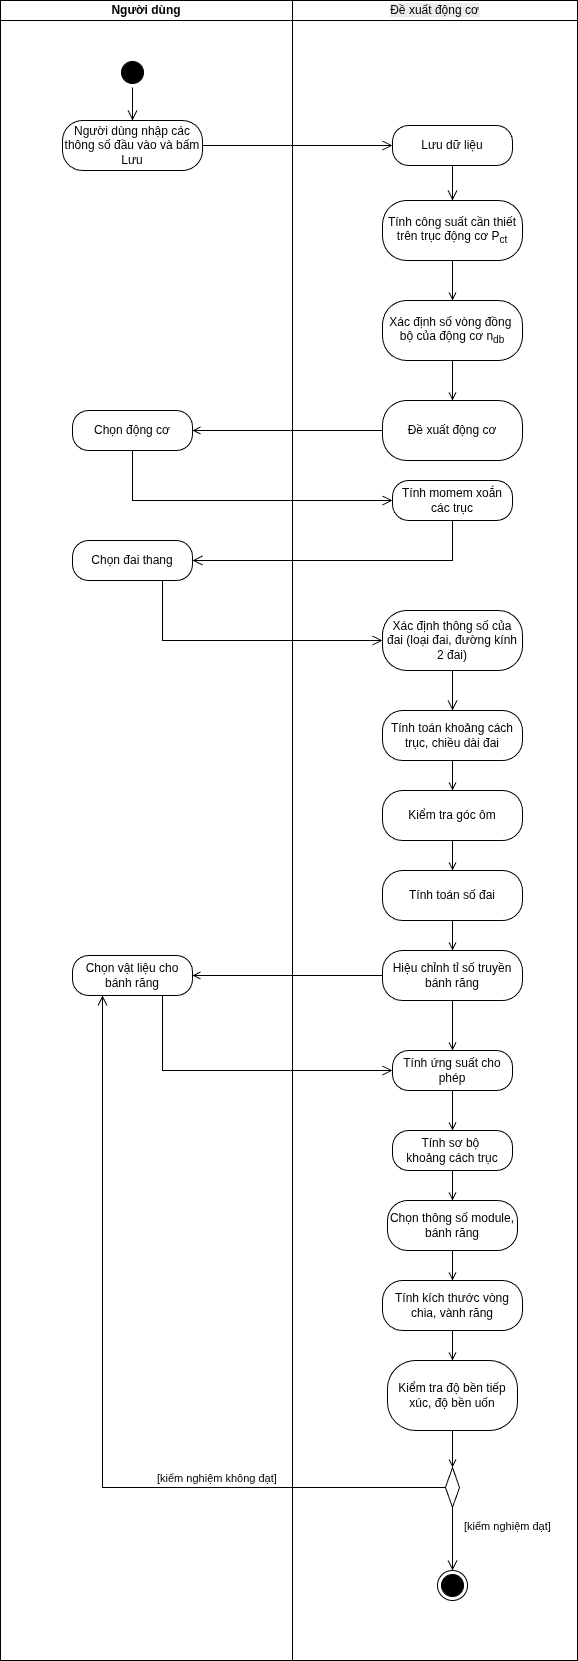

The diagram above was exported from draw.io. Its source (the exported page's mxGraphModel, read from the mxfile embedded in the PNG):
<mxGraphModel dx="2573" dy="3072" grid="1" gridSize="10" guides="1" tooltips="1" connect="1" arrows="1" fold="1" page="1" pageScale="1" pageWidth="827" pageHeight="1169" math="0" shadow="0">
  <root>
    <mxCell id="0" />
    <mxCell id="1" parent="0" />
    <mxCell id="L41pSSPudy6H0ONqAqrr-1" parent="1" style="ellipse;html=1;shape=startState;fillColor=#000000;" value="" vertex="1">
      <mxGeometry height="30" width="30" x="242" y="-1083" as="geometry" />
    </mxCell>
    <mxCell id="L41pSSPudy6H0ONqAqrr-2" edge="1" parent="1" source="L41pSSPudy6H0ONqAqrr-1" style="edgeStyle=orthogonalEdgeStyle;html=1;verticalAlign=bottom;endArrow=open;endSize=8;strokeColor=#000000;rounded=0;entryX=0.5;entryY=0;entryDx=0;entryDy=0;exitX=0.5;exitY=1;exitDx=0;exitDy=0;" target="L41pSSPudy6H0ONqAqrr-3" value="">
      <mxGeometry relative="1" as="geometry">
        <mxPoint x="257" y="-993" as="targetPoint" />
      </mxGeometry>
    </mxCell>
    <mxCell id="L41pSSPudy6H0ONqAqrr-4" edge="1" parent="1" source="L41pSSPudy6H0ONqAqrr-3" style="edgeStyle=orthogonalEdgeStyle;html=1;verticalAlign=bottom;endArrow=open;endSize=8;strokeColor=#000000;rounded=0;entryX=0;entryY=0.5;entryDx=0;entryDy=0;" target="L41pSSPudy6H0ONqAqrr-20" value="">
      <mxGeometry relative="1" as="geometry">
        <mxPoint x="447" y="-973" as="targetPoint" />
      </mxGeometry>
    </mxCell>
    <mxCell id="L41pSSPudy6H0ONqAqrr-8" edge="1" parent="1" source="L41pSSPudy6H0ONqAqrr-7" style="edgeStyle=orthogonalEdgeStyle;html=1;verticalAlign=bottom;endArrow=open;endSize=8;strokeColor=#000000;rounded=0;entryX=0;entryY=0.5;entryDx=0;entryDy=0;exitX=0.5;exitY=1;exitDx=0;exitDy=0;" target="L41pSSPudy6H0ONqAqrr-9" value="">
      <mxGeometry relative="1" as="geometry">
        <mxPoint x="297" y="-680" as="targetPoint" />
      </mxGeometry>
    </mxCell>
    <mxCell id="L41pSSPudy6H0ONqAqrr-10" edge="1" parent="1" source="L41pSSPudy6H0ONqAqrr-9" style="edgeStyle=orthogonalEdgeStyle;html=1;verticalAlign=bottom;endArrow=open;endSize=8;strokeColor=#000000;rounded=0;entryX=1;entryY=0.5;entryDx=0;entryDy=0;exitX=0.5;exitY=1;exitDx=0;exitDy=0;" target="L41pSSPudy6H0ONqAqrr-11" value="">
      <mxGeometry relative="1" as="geometry">
        <mxPoint x="577" y="-600" as="targetPoint" />
      </mxGeometry>
    </mxCell>
    <mxCell id="L41pSSPudy6H0ONqAqrr-12" edge="1" parent="1" source="L41pSSPudy6H0ONqAqrr-11" style="edgeStyle=orthogonalEdgeStyle;html=1;verticalAlign=bottom;endArrow=open;endSize=8;strokeColor=#000000;rounded=0;exitX=0.75;exitY=1;exitDx=0;exitDy=0;entryX=0;entryY=0.5;entryDx=0;entryDy=0;" target="L41pSSPudy6H0ONqAqrr-13" value="">
      <mxGeometry relative="1" as="geometry">
        <mxPoint x="477" y="-500" as="targetPoint" />
      </mxGeometry>
    </mxCell>
    <mxCell id="L41pSSPudy6H0ONqAqrr-33" edge="1" parent="1" source="L41pSSPudy6H0ONqAqrr-32" style="edgeStyle=orthogonalEdgeStyle;html=1;align=left;verticalAlign=bottom;endArrow=open;endSize=8;strokeColor=#000000;rounded=0;exitX=0.5;exitY=0;exitDx=0;exitDy=0;entryX=0.25;entryY=1;entryDx=0;entryDy=0;" target="L41pSSPudy6H0ONqAqrr-24" value="[kiểm nghiệm không đạt]">
      <mxGeometry relative="1" x="-0.302" as="geometry">
        <mxPoint as="offset" />
        <mxPoint x="570" y="238" as="sourcePoint" />
        <mxPoint x="267" y="-60" as="targetPoint" />
      </mxGeometry>
    </mxCell>
    <mxCell id="L41pSSPudy6H0ONqAqrr-62" parent="1" style="swimlane;startSize=20;whiteSpace=wrap;html=1;" value="Người dùng" vertex="1">
      <mxGeometry height="1660" width="292" x="125" y="-1140" as="geometry" />
    </mxCell>
    <mxCell id="L41pSSPudy6H0ONqAqrr-3" parent="L41pSSPudy6H0ONqAqrr-62" style="rounded=1;whiteSpace=wrap;html=1;arcSize=40;fontColor=#000000;fillColor=#FFFFFF;strokeColor=#000000;" value="Người dùng nhập các thông số đầu vào và bấm Lưu" vertex="1">
      <mxGeometry height="50" width="140" x="62" y="120" as="geometry" />
    </mxCell>
    <mxCell id="L41pSSPudy6H0ONqAqrr-7" parent="L41pSSPudy6H0ONqAqrr-62" style="rounded=1;whiteSpace=wrap;html=1;arcSize=40;fontColor=#000000;fillColor=#FFFFFF;strokeColor=#000000;" value="Chọn động cơ" vertex="1">
      <mxGeometry height="40" width="120" x="72" y="410" as="geometry" />
    </mxCell>
    <mxCell id="L41pSSPudy6H0ONqAqrr-11" parent="L41pSSPudy6H0ONqAqrr-62" style="rounded=1;whiteSpace=wrap;html=1;arcSize=40;fontColor=#000000;fillColor=#FFFFFF;strokeColor=#000000;" value="Chọn đai thang" vertex="1">
      <mxGeometry height="40" width="120" x="72" y="540" as="geometry" />
    </mxCell>
    <mxCell id="L41pSSPudy6H0ONqAqrr-24" parent="L41pSSPudy6H0ONqAqrr-62" style="rounded=1;whiteSpace=wrap;html=1;arcSize=40;fontColor=#000000;fillColor=#FFFFFF;strokeColor=#000000;" value="Chọn vật liệu cho bánh răng" vertex="1">
      <mxGeometry height="40" width="120" x="72" y="955" as="geometry" />
    </mxCell>
    <mxCell id="L41pSSPudy6H0ONqAqrr-63" parent="1" style="swimlane;startSize=20;whiteSpace=wrap;html=1;" value="&lt;span style=&quot;color: rgb(0, 0, 0); font-family: Helvetica; font-size: 12px; font-style: normal; font-variant-ligatures: normal; font-variant-caps: normal; font-weight: 400; letter-spacing: normal; orphans: 2; text-align: center; text-indent: 0px; text-transform: none; widows: 2; word-spacing: 0px; -webkit-text-stroke-width: 0px; white-space: normal; background-color: rgb(236, 236, 236); text-decoration-thickness: initial; text-decoration-style: initial; text-decoration-color: initial; display: inline !important; float: none;&quot;&gt;Đề xuất động cơ&lt;/span&gt;" vertex="1">
      <mxGeometry height="1660" width="285" x="417" y="-1140" as="geometry" />
    </mxCell>
    <mxCell id="e3MYjCEtGdRM0li9AXzq-6" edge="1" parent="L41pSSPudy6H0ONqAqrr-63" source="e3MYjCEtGdRM0li9AXzq-1" style="edgeStyle=orthogonalEdgeStyle;shape=connector;rounded=0;orthogonalLoop=1;jettySize=auto;html=1;exitX=0.5;exitY=1;exitDx=0;exitDy=0;entryX=0.5;entryY=0;entryDx=0;entryDy=0;strokeColor=default;align=center;verticalAlign=middle;fontFamily=Helvetica;fontSize=11;fontColor=default;labelBackgroundColor=default;endArrow=open;endFill=0;" target="e3MYjCEtGdRM0li9AXzq-3">
      <mxGeometry relative="1" as="geometry" />
    </mxCell>
    <mxCell id="e3MYjCEtGdRM0li9AXzq-1" parent="L41pSSPudy6H0ONqAqrr-63" style="rounded=1;whiteSpace=wrap;html=1;arcSize=40;fontColor=#000000;fillColor=#FFFFFF;strokeColor=#000000;" value="Xác định số vòng đồng&amp;nbsp;&lt;div&gt;bộ của động cơ n&lt;sub&gt;db&lt;/sub&gt;&lt;/div&gt;" vertex="1">
      <mxGeometry height="60" width="140" x="90" y="300" as="geometry" />
    </mxCell>
    <mxCell id="L41pSSPudy6H0ONqAqrr-9" parent="L41pSSPudy6H0ONqAqrr-63" style="rounded=1;whiteSpace=wrap;html=1;arcSize=40;fontColor=#000000;fillColor=#FFFFFF;strokeColor=#000000;" value="Tính momem xoắn các trục" vertex="1">
      <mxGeometry height="40" width="120" x="100" y="480" as="geometry" />
    </mxCell>
    <mxCell id="e3MYjCEtGdRM0li9AXzq-3" parent="L41pSSPudy6H0ONqAqrr-63" style="rounded=1;whiteSpace=wrap;html=1;arcSize=40;fontColor=#000000;fillColor=#FFFFFF;strokeColor=#000000;" value="Đề xuất động cơ" vertex="1">
      <mxGeometry height="60" width="140" x="90" y="400" as="geometry" />
    </mxCell>
    <mxCell id="L41pSSPudy6H0ONqAqrr-20" parent="L41pSSPudy6H0ONqAqrr-63" style="rounded=1;whiteSpace=wrap;html=1;arcSize=40;fontColor=#000000;fillColor=#FFFFFF;strokeColor=#000000;" value="Lưu dữ liệu" vertex="1">
      <mxGeometry height="40" width="120" x="100" y="125" as="geometry" />
    </mxCell>
    <mxCell id="L41pSSPudy6H0ONqAqrr-5" parent="L41pSSPudy6H0ONqAqrr-63" style="rounded=1;whiteSpace=wrap;html=1;arcSize=40;fontColor=#000000;fillColor=#FFFFFF;strokeColor=#000000;" value="Tính công suất cần thiết trên trục động cơ P&lt;sub&gt;ct&lt;/sub&gt;" vertex="1">
      <mxGeometry height="60" width="140" x="90" y="200" as="geometry" />
    </mxCell>
    <mxCell id="L41pSSPudy6H0ONqAqrr-21" edge="1" parent="L41pSSPudy6H0ONqAqrr-63" source="L41pSSPudy6H0ONqAqrr-20" style="edgeStyle=orthogonalEdgeStyle;html=1;verticalAlign=bottom;endArrow=open;endSize=8;strokeColor=#000000;rounded=0;entryX=0.5;entryY=0;entryDx=0;entryDy=0;" target="L41pSSPudy6H0ONqAqrr-5" value="">
      <mxGeometry relative="1" as="geometry">
        <mxPoint x="150" y="247" as="targetPoint" />
      </mxGeometry>
    </mxCell>
    <mxCell id="e3MYjCEtGdRM0li9AXzq-4" edge="1" parent="L41pSSPudy6H0ONqAqrr-63" source="L41pSSPudy6H0ONqAqrr-5" style="edgeStyle=orthogonalEdgeStyle;rounded=0;orthogonalLoop=1;jettySize=auto;html=1;exitX=0.5;exitY=1;exitDx=0;exitDy=0;entryX=0.5;entryY=0;entryDx=0;entryDy=0;endArrow=open;endFill=0;" target="e3MYjCEtGdRM0li9AXzq-1">
      <mxGeometry relative="1" as="geometry" />
    </mxCell>
    <mxCell id="L41pSSPudy6H0ONqAqrr-13" parent="L41pSSPudy6H0ONqAqrr-63" style="rounded=1;whiteSpace=wrap;html=1;arcSize=40;fontColor=#000000;fillColor=#FFFFFF;strokeColor=#000000;" value="Xác định thông số của đai (loại đai, đường kính 2 đai)" vertex="1">
      <mxGeometry height="60" width="140" x="90" y="610" as="geometry" />
    </mxCell>
    <mxCell id="e3MYjCEtGdRM0li9AXzq-25" edge="1" parent="L41pSSPudy6H0ONqAqrr-63" source="e3MYjCEtGdRM0li9AXzq-20" style="edgeStyle=orthogonalEdgeStyle;shape=connector;rounded=0;orthogonalLoop=1;jettySize=auto;html=1;exitX=0.5;exitY=1;exitDx=0;exitDy=0;entryX=0.5;entryY=0;entryDx=0;entryDy=0;strokeColor=default;align=center;verticalAlign=middle;fontFamily=Helvetica;fontSize=11;fontColor=default;labelBackgroundColor=default;endArrow=open;endFill=0;" target="e3MYjCEtGdRM0li9AXzq-22">
      <mxGeometry relative="1" as="geometry" />
    </mxCell>
    <mxCell id="e3MYjCEtGdRM0li9AXzq-20" parent="L41pSSPudy6H0ONqAqrr-63" style="rounded=1;whiteSpace=wrap;html=1;arcSize=40;fontColor=#000000;fillColor=#FFFFFF;strokeColor=#000000;" value="Tính toán khoảng cách trục, chiều dài đai" vertex="1">
      <mxGeometry height="50" width="140" x="90" y="710" as="geometry" />
    </mxCell>
    <mxCell id="L41pSSPudy6H0ONqAqrr-14" edge="1" parent="L41pSSPudy6H0ONqAqrr-63" source="L41pSSPudy6H0ONqAqrr-13" style="edgeStyle=orthogonalEdgeStyle;html=1;verticalAlign=bottom;endArrow=open;endSize=8;strokeColor=#000000;rounded=0;entryX=0.5;entryY=0;entryDx=0;entryDy=0;" target="e3MYjCEtGdRM0li9AXzq-20" value="">
      <mxGeometry relative="1" as="geometry">
        <mxPoint x="160" y="730" as="targetPoint" />
      </mxGeometry>
    </mxCell>
    <mxCell id="e3MYjCEtGdRM0li9AXzq-22" parent="L41pSSPudy6H0ONqAqrr-63" style="rounded=1;whiteSpace=wrap;html=1;arcSize=40;fontColor=#000000;fillColor=#FFFFFF;strokeColor=#000000;" value="Kiểm tra góc ôm" vertex="1">
      <mxGeometry height="50" width="140" x="90" y="790" as="geometry" />
    </mxCell>
    <mxCell id="e3MYjCEtGdRM0li9AXzq-28" edge="1" parent="L41pSSPudy6H0ONqAqrr-63" source="e3MYjCEtGdRM0li9AXzq-23" style="edgeStyle=orthogonalEdgeStyle;shape=connector;rounded=0;orthogonalLoop=1;jettySize=auto;html=1;exitX=0.5;exitY=1;exitDx=0;exitDy=0;entryX=0.5;entryY=0;entryDx=0;entryDy=0;strokeColor=default;align=center;verticalAlign=middle;fontFamily=Helvetica;fontSize=11;fontColor=default;labelBackgroundColor=default;endArrow=open;endFill=0;" target="e3MYjCEtGdRM0li9AXzq-24">
      <mxGeometry relative="1" as="geometry" />
    </mxCell>
    <mxCell id="e3MYjCEtGdRM0li9AXzq-23" parent="L41pSSPudy6H0ONqAqrr-63" style="rounded=1;whiteSpace=wrap;html=1;arcSize=40;fontColor=#000000;fillColor=#FFFFFF;strokeColor=#000000;" value="Tính toán số đai" vertex="1">
      <mxGeometry height="50" width="140" x="90" y="870" as="geometry" />
    </mxCell>
    <mxCell id="e3MYjCEtGdRM0li9AXzq-27" edge="1" parent="L41pSSPudy6H0ONqAqrr-63" source="e3MYjCEtGdRM0li9AXzq-22" style="edgeStyle=orthogonalEdgeStyle;shape=connector;rounded=0;orthogonalLoop=1;jettySize=auto;html=1;exitX=0.5;exitY=1;exitDx=0;exitDy=0;entryX=0.5;entryY=0;entryDx=0;entryDy=0;strokeColor=default;align=center;verticalAlign=middle;fontFamily=Helvetica;fontSize=11;fontColor=default;labelBackgroundColor=default;endArrow=open;endFill=0;" target="e3MYjCEtGdRM0li9AXzq-23">
      <mxGeometry relative="1" as="geometry" />
    </mxCell>
    <mxCell id="L41pSSPudy6H0ONqAqrr-26" parent="L41pSSPudy6H0ONqAqrr-63" style="rounded=1;whiteSpace=wrap;html=1;arcSize=40;fontColor=#000000;fillColor=#FFFFFF;strokeColor=#000000;" value="Tính ứng suất cho phép" vertex="1">
      <mxGeometry height="40" width="120" x="100" y="1050" as="geometry" />
    </mxCell>
    <mxCell id="e3MYjCEtGdRM0li9AXzq-30" edge="1" parent="L41pSSPudy6H0ONqAqrr-63" source="e3MYjCEtGdRM0li9AXzq-24" style="edgeStyle=orthogonalEdgeStyle;shape=connector;rounded=0;orthogonalLoop=1;jettySize=auto;html=1;exitX=0.5;exitY=1;exitDx=0;exitDy=0;entryX=0.5;entryY=0;entryDx=0;entryDy=0;strokeColor=default;align=center;verticalAlign=middle;fontFamily=Helvetica;fontSize=11;fontColor=default;labelBackgroundColor=default;endArrow=open;endFill=0;" target="L41pSSPudy6H0ONqAqrr-26">
      <mxGeometry relative="1" as="geometry" />
    </mxCell>
    <mxCell id="e3MYjCEtGdRM0li9AXzq-24" parent="L41pSSPudy6H0ONqAqrr-63" style="rounded=1;whiteSpace=wrap;html=1;arcSize=40;fontColor=#000000;fillColor=#FFFFFF;strokeColor=#000000;" value="Hiệu chỉnh tỉ số truyền bánh răng" vertex="1">
      <mxGeometry height="50" width="140" x="90" y="950" as="geometry" />
    </mxCell>
    <mxCell id="e3MYjCEtGdRM0li9AXzq-35" edge="1" parent="L41pSSPudy6H0ONqAqrr-63" source="e3MYjCEtGdRM0li9AXzq-31" style="edgeStyle=orthogonalEdgeStyle;shape=connector;rounded=0;orthogonalLoop=1;jettySize=auto;html=1;exitX=0.5;exitY=1;exitDx=0;exitDy=0;entryX=0.5;entryY=0;entryDx=0;entryDy=0;strokeColor=default;align=center;verticalAlign=middle;fontFamily=Helvetica;fontSize=11;fontColor=default;labelBackgroundColor=default;endArrow=open;endFill=0;" target="e3MYjCEtGdRM0li9AXzq-33">
      <mxGeometry relative="1" as="geometry" />
    </mxCell>
    <mxCell id="e3MYjCEtGdRM0li9AXzq-31" parent="L41pSSPudy6H0ONqAqrr-63" style="rounded=1;whiteSpace=wrap;html=1;arcSize=40;fontColor=#000000;fillColor=#FFFFFF;strokeColor=#000000;" value="Tính sơ bộ&amp;nbsp;&lt;div&gt;khoảng cách trục&lt;/div&gt;" vertex="1">
      <mxGeometry height="40" width="120" x="100" y="1130" as="geometry" />
    </mxCell>
    <mxCell id="e3MYjCEtGdRM0li9AXzq-34" edge="1" parent="L41pSSPudy6H0ONqAqrr-63" source="L41pSSPudy6H0ONqAqrr-26" style="edgeStyle=orthogonalEdgeStyle;shape=connector;rounded=0;orthogonalLoop=1;jettySize=auto;html=1;exitX=0.5;exitY=1;exitDx=0;exitDy=0;entryX=0.5;entryY=0;entryDx=0;entryDy=0;strokeColor=default;align=center;verticalAlign=middle;fontFamily=Helvetica;fontSize=11;fontColor=default;labelBackgroundColor=default;endArrow=open;endFill=0;" target="e3MYjCEtGdRM0li9AXzq-31">
      <mxGeometry relative="1" as="geometry" />
    </mxCell>
    <mxCell id="e3MYjCEtGdRM0li9AXzq-36" edge="1" parent="L41pSSPudy6H0ONqAqrr-63" source="e3MYjCEtGdRM0li9AXzq-33" style="edgeStyle=orthogonalEdgeStyle;shape=connector;rounded=0;orthogonalLoop=1;jettySize=auto;html=1;exitX=0.5;exitY=1;exitDx=0;exitDy=0;entryX=0.5;entryY=0;entryDx=0;entryDy=0;strokeColor=default;align=center;verticalAlign=middle;fontFamily=Helvetica;fontSize=11;fontColor=default;labelBackgroundColor=default;endArrow=open;endFill=0;" target="e3MYjCEtGdRM0li9AXzq-32">
      <mxGeometry relative="1" as="geometry" />
    </mxCell>
    <mxCell id="e3MYjCEtGdRM0li9AXzq-33" parent="L41pSSPudy6H0ONqAqrr-63" style="rounded=1;whiteSpace=wrap;html=1;arcSize=40;fontColor=#000000;fillColor=#FFFFFF;strokeColor=#000000;" value="Chọn thông số module,&lt;div&gt;bánh răng&lt;/div&gt;" vertex="1">
      <mxGeometry height="50" width="130" x="95" y="1200" as="geometry" />
    </mxCell>
    <mxCell id="e3MYjCEtGdRM0li9AXzq-37" edge="1" parent="L41pSSPudy6H0ONqAqrr-63" source="e3MYjCEtGdRM0li9AXzq-32" style="edgeStyle=orthogonalEdgeStyle;shape=connector;rounded=0;orthogonalLoop=1;jettySize=auto;html=1;exitX=0.5;exitY=1;exitDx=0;exitDy=0;entryX=0.5;entryY=0;entryDx=0;entryDy=0;strokeColor=default;align=center;verticalAlign=middle;fontFamily=Helvetica;fontSize=11;fontColor=default;labelBackgroundColor=default;endArrow=open;endFill=0;" target="L41pSSPudy6H0ONqAqrr-30">
      <mxGeometry relative="1" as="geometry" />
    </mxCell>
    <mxCell id="e3MYjCEtGdRM0li9AXzq-32" parent="L41pSSPudy6H0ONqAqrr-63" style="rounded=1;whiteSpace=wrap;html=1;arcSize=40;fontColor=#000000;fillColor=#FFFFFF;strokeColor=#000000;" value="Tính kích thước vòng chia, vành răng" vertex="1">
      <mxGeometry height="50" width="140" x="90" y="1280" as="geometry" />
    </mxCell>
    <mxCell id="L41pSSPudy6H0ONqAqrr-32" parent="L41pSSPudy6H0ONqAqrr-63" style="rhombus;whiteSpace=wrap;html=1;fontColor=#000000;fillColor=#FFFFFF;strokeColor=#000000;rotation=-90;" value="" vertex="1">
      <mxGeometry height="14" width="40" x="140" y="1480" as="geometry" />
    </mxCell>
    <mxCell id="L41pSSPudy6H0ONqAqrr-34" edge="1" parent="L41pSSPudy6H0ONqAqrr-63" source="L41pSSPudy6H0ONqAqrr-32" style="edgeStyle=orthogonalEdgeStyle;html=1;align=left;verticalAlign=top;endArrow=open;endSize=8;strokeColor=#000000;rounded=0;entryX=0.5;entryY=0;entryDx=0;entryDy=0;exitX=0;exitY=0.5;exitDx=0;exitDy=0;" target="L41pSSPudy6H0ONqAqrr-61" value="[kiểm nghiệm đạt]">
      <mxGeometry relative="1" x="-0.8315" y="10" as="geometry">
        <mxPoint y="-1" as="offset" />
        <mxPoint x="-100.00000000000023" y="1510" as="targetPoint" />
      </mxGeometry>
    </mxCell>
    <mxCell id="e3MYjCEtGdRM0li9AXzq-38" edge="1" parent="L41pSSPudy6H0ONqAqrr-63" source="L41pSSPudy6H0ONqAqrr-30" style="edgeStyle=orthogonalEdgeStyle;shape=connector;rounded=0;orthogonalLoop=1;jettySize=auto;html=1;exitX=0.5;exitY=1;exitDx=0;exitDy=0;entryX=1;entryY=0.5;entryDx=0;entryDy=0;strokeColor=default;align=center;verticalAlign=middle;fontFamily=Helvetica;fontSize=11;fontColor=default;labelBackgroundColor=default;endArrow=open;endFill=0;" target="L41pSSPudy6H0ONqAqrr-32">
      <mxGeometry relative="1" as="geometry" />
    </mxCell>
    <mxCell id="L41pSSPudy6H0ONqAqrr-30" parent="L41pSSPudy6H0ONqAqrr-63" style="rounded=1;whiteSpace=wrap;html=1;arcSize=40;fontColor=#000000;fillColor=#FFFFFF;strokeColor=#000000;" value="Kiểm tra độ bền tiếp xúc, độ bền uốn" vertex="1">
      <mxGeometry height="70" width="130" x="95" y="1360" as="geometry" />
    </mxCell>
    <mxCell id="L41pSSPudy6H0ONqAqrr-61" parent="L41pSSPudy6H0ONqAqrr-63" style="ellipse;html=1;shape=endState;fillColor=#000000;" value="" vertex="1">
      <mxGeometry height="30" width="30" x="145" y="1570" as="geometry" />
    </mxCell>
    <mxCell id="e3MYjCEtGdRM0li9AXzq-7" edge="1" parent="1" source="e3MYjCEtGdRM0li9AXzq-3" style="edgeStyle=orthogonalEdgeStyle;shape=connector;rounded=0;orthogonalLoop=1;jettySize=auto;html=1;exitX=0;exitY=0.5;exitDx=0;exitDy=0;entryX=1;entryY=0.5;entryDx=0;entryDy=0;strokeColor=default;align=center;verticalAlign=middle;fontFamily=Helvetica;fontSize=11;fontColor=default;labelBackgroundColor=default;endArrow=open;endFill=0;" target="L41pSSPudy6H0ONqAqrr-7">
      <mxGeometry relative="1" as="geometry" />
    </mxCell>
    <mxCell id="L41pSSPudy6H0ONqAqrr-25" edge="1" parent="1" source="L41pSSPudy6H0ONqAqrr-24" style="edgeStyle=orthogonalEdgeStyle;html=1;verticalAlign=bottom;endArrow=open;endSize=8;strokeColor=#000000;rounded=0;entryX=0;entryY=0.5;entryDx=0;entryDy=0;exitX=0.75;exitY=1;exitDx=0;exitDy=0;" target="L41pSSPudy6H0ONqAqrr-26" value="">
      <mxGeometry relative="1" as="geometry">
        <mxPoint x="297" y="-70" as="targetPoint" />
      </mxGeometry>
    </mxCell>
    <mxCell id="e3MYjCEtGdRM0li9AXzq-29" edge="1" parent="1" source="e3MYjCEtGdRM0li9AXzq-24" style="edgeStyle=orthogonalEdgeStyle;shape=connector;rounded=0;orthogonalLoop=1;jettySize=auto;html=1;exitX=0;exitY=0.5;exitDx=0;exitDy=0;entryX=1;entryY=0.5;entryDx=0;entryDy=0;strokeColor=default;align=center;verticalAlign=middle;fontFamily=Helvetica;fontSize=11;fontColor=default;labelBackgroundColor=default;endArrow=open;endFill=0;" target="L41pSSPudy6H0ONqAqrr-24">
      <mxGeometry relative="1" as="geometry" />
    </mxCell>
  </root>
</mxGraphModel>